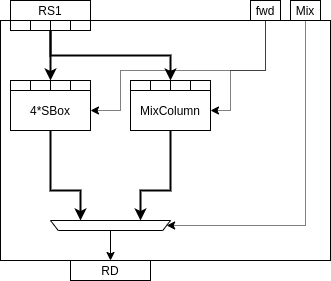

The diagram above was exported from draw.io. Its source (the exported page's mxGraphModel, read from the mxfile embedded in the PNG):
<mxGraphModel dx="1422" dy="852" grid="1" gridSize="10" guides="1" tooltips="1" connect="1" arrows="1" fold="1" page="1" pageScale="1" pageWidth="827" pageHeight="1169" math="0" shadow="0">
  <root>
    <mxCell id="0" />
    <mxCell id="1" parent="0" />
    <mxCell id="2" value="" style="rounded=0;whiteSpace=wrap;html=1;" vertex="1" parent="1">
      <mxGeometry x="20" y="30" width="330" height="240" as="geometry" />
    </mxCell>
    <mxCell id="3" value="RS1" style="rounded=0;whiteSpace=wrap;html=1;" vertex="1" parent="1">
      <mxGeometry x="30" y="10" width="80" height="20" as="geometry" />
    </mxCell>
    <mxCell id="4" style="edgeStyle=orthogonalEdgeStyle;rounded=0;orthogonalLoop=1;jettySize=auto;html=1;exitX=0.5;exitY=1;exitDx=0;exitDy=0;entryX=1;entryY=0.5;entryDx=0;entryDy=0;dashed=1;dashPattern=1 1;" edge="1" source="6" target="10" parent="1">
      <mxGeometry relative="1" as="geometry">
        <Array as="points">
          <mxPoint x="285" y="80" />
          <mxPoint x="140" y="80" />
          <mxPoint x="140" y="120" />
        </Array>
      </mxGeometry>
    </mxCell>
    <mxCell id="5" style="edgeStyle=orthogonalEdgeStyle;rounded=0;orthogonalLoop=1;jettySize=auto;html=1;exitX=0.5;exitY=1;exitDx=0;exitDy=0;entryX=1;entryY=0.5;entryDx=0;entryDy=0;dashed=1;dashPattern=1 1;" edge="1" source="6" target="12" parent="1">
      <mxGeometry relative="1" as="geometry">
        <Array as="points">
          <mxPoint x="285" y="80" />
          <mxPoint x="250" y="80" />
          <mxPoint x="250" y="120" />
        </Array>
      </mxGeometry>
    </mxCell>
    <mxCell id="6" value="fwd" style="rounded=0;whiteSpace=wrap;html=1;" vertex="1" parent="1">
      <mxGeometry x="270" y="10" width="30" height="20" as="geometry" />
    </mxCell>
    <mxCell id="7" style="edgeStyle=orthogonalEdgeStyle;rounded=0;orthogonalLoop=1;jettySize=auto;html=1;exitX=0.5;exitY=1;exitDx=0;exitDy=0;entryX=0;entryY=0.5;entryDx=0;entryDy=0;dashed=1;dashPattern=1 1;" edge="1" source="8" target="14" parent="1">
      <mxGeometry relative="1" as="geometry">
        <Array as="points">
          <mxPoint x="325" y="235" />
        </Array>
      </mxGeometry>
    </mxCell>
    <mxCell id="8" value="Mix" style="rounded=0;whiteSpace=wrap;html=1;" vertex="1" parent="1">
      <mxGeometry x="310" y="10" width="30" height="20" as="geometry" />
    </mxCell>
    <mxCell id="9" style="edgeStyle=orthogonalEdgeStyle;rounded=0;orthogonalLoop=1;jettySize=auto;html=1;exitX=0.5;exitY=1;exitDx=0;exitDy=0;entryX=0.75;entryY=1;entryDx=0;entryDy=0;strokeWidth=2;" edge="1" source="10" target="14" parent="1">
      <mxGeometry relative="1" as="geometry">
        <Array as="points">
          <mxPoint x="70" y="200" />
          <mxPoint x="100" y="200" />
        </Array>
      </mxGeometry>
    </mxCell>
    <mxCell id="10" value="4*SBox" style="rounded=0;whiteSpace=wrap;html=1;" vertex="1" parent="1">
      <mxGeometry x="30" y="100" width="80" height="40" as="geometry" />
    </mxCell>
    <mxCell id="11" style="edgeStyle=orthogonalEdgeStyle;rounded=0;orthogonalLoop=1;jettySize=auto;html=1;exitX=0.5;exitY=1;exitDx=0;exitDy=0;entryX=0.25;entryY=1;entryDx=0;entryDy=0;strokeWidth=2;" edge="1" source="12" target="14" parent="1">
      <mxGeometry relative="1" as="geometry">
        <Array as="points">
          <mxPoint x="190" y="200" />
          <mxPoint x="160" y="200" />
        </Array>
      </mxGeometry>
    </mxCell>
    <mxCell id="12" value="MixColumn" style="rounded=0;whiteSpace=wrap;html=1;" vertex="1" parent="1">
      <mxGeometry x="150" y="100" width="80" height="40" as="geometry" />
    </mxCell>
    <mxCell id="13" style="edgeStyle=orthogonalEdgeStyle;rounded=0;orthogonalLoop=1;jettySize=auto;html=1;exitX=0.5;exitY=0;exitDx=0;exitDy=0;entryX=0.5;entryY=0;entryDx=0;entryDy=0;" edge="1" source="14" target="15" parent="1">
      <mxGeometry relative="1" as="geometry" />
    </mxCell>
    <mxCell id="14" value="" style="shape=trapezoid;perimeter=trapezoidPerimeter;whiteSpace=wrap;html=1;rotation=-180;size=0.0644444444444452;" vertex="1" parent="1">
      <mxGeometry x="70" y="230" width="120" height="10" as="geometry" />
    </mxCell>
    <mxCell id="15" value="RD" style="rounded=0;whiteSpace=wrap;html=1;" vertex="1" parent="1">
      <mxGeometry x="90" y="270" width="80" height="20" as="geometry" />
    </mxCell>
    <mxCell id="16" value="" style="rounded=0;whiteSpace=wrap;html=1;" vertex="1" parent="1">
      <mxGeometry x="30" y="90" width="20" height="10" as="geometry" />
    </mxCell>
    <mxCell id="17" value="" style="rounded=0;whiteSpace=wrap;html=1;" vertex="1" parent="1">
      <mxGeometry x="50" y="90" width="20" height="10" as="geometry" />
    </mxCell>
    <mxCell id="18" value="" style="rounded=0;whiteSpace=wrap;html=1;" vertex="1" parent="1">
      <mxGeometry x="70" y="90" width="20" height="10" as="geometry" />
    </mxCell>
    <mxCell id="19" value="" style="rounded=0;whiteSpace=wrap;html=1;" vertex="1" parent="1">
      <mxGeometry x="90" y="90" width="20" height="10" as="geometry" />
    </mxCell>
    <mxCell id="20" value="" style="rounded=0;whiteSpace=wrap;html=1;" vertex="1" parent="1">
      <mxGeometry x="150" y="90" width="20" height="10" as="geometry" />
    </mxCell>
    <mxCell id="21" value="" style="rounded=0;whiteSpace=wrap;html=1;" vertex="1" parent="1">
      <mxGeometry x="170" y="90" width="20" height="10" as="geometry" />
    </mxCell>
    <mxCell id="22" value="" style="rounded=0;whiteSpace=wrap;html=1;" vertex="1" parent="1">
      <mxGeometry x="190" y="90" width="20" height="10" as="geometry" />
    </mxCell>
    <mxCell id="23" value="" style="rounded=0;whiteSpace=wrap;html=1;" vertex="1" parent="1">
      <mxGeometry x="210" y="90" width="20" height="10" as="geometry" />
    </mxCell>
    <mxCell id="24" value="" style="rounded=0;whiteSpace=wrap;html=1;" vertex="1" parent="1">
      <mxGeometry x="30" y="30" width="20" height="10" as="geometry" />
    </mxCell>
    <mxCell id="25" style="edgeStyle=orthogonalEdgeStyle;rounded=0;orthogonalLoop=1;jettySize=auto;html=1;exitX=1;exitY=1;exitDx=0;exitDy=0;entryX=0;entryY=0;entryDx=0;entryDy=0;strokeWidth=2;" edge="1" source="26" target="18" parent="1">
      <mxGeometry relative="1" as="geometry" />
    </mxCell>
    <mxCell id="26" value="" style="rounded=0;whiteSpace=wrap;html=1;" vertex="1" parent="1">
      <mxGeometry x="50" y="30" width="20" height="10" as="geometry" />
    </mxCell>
    <mxCell id="27" style="edgeStyle=orthogonalEdgeStyle;rounded=0;orthogonalLoop=1;jettySize=auto;html=1;exitX=0;exitY=1;exitDx=0;exitDy=0;entryX=0;entryY=0;entryDx=0;entryDy=0;strokeWidth=2;" edge="1" source="28" target="22" parent="1">
      <mxGeometry relative="1" as="geometry" />
    </mxCell>
    <mxCell id="28" value="" style="rounded=0;whiteSpace=wrap;html=1;" vertex="1" parent="1">
      <mxGeometry x="70" y="30" width="20" height="10" as="geometry" />
    </mxCell>
    <mxCell id="29" value="" style="rounded=0;whiteSpace=wrap;html=1;" vertex="1" parent="1">
      <mxGeometry x="90" y="30" width="20" height="10" as="geometry" />
    </mxCell>
  </root>
</mxGraphModel>